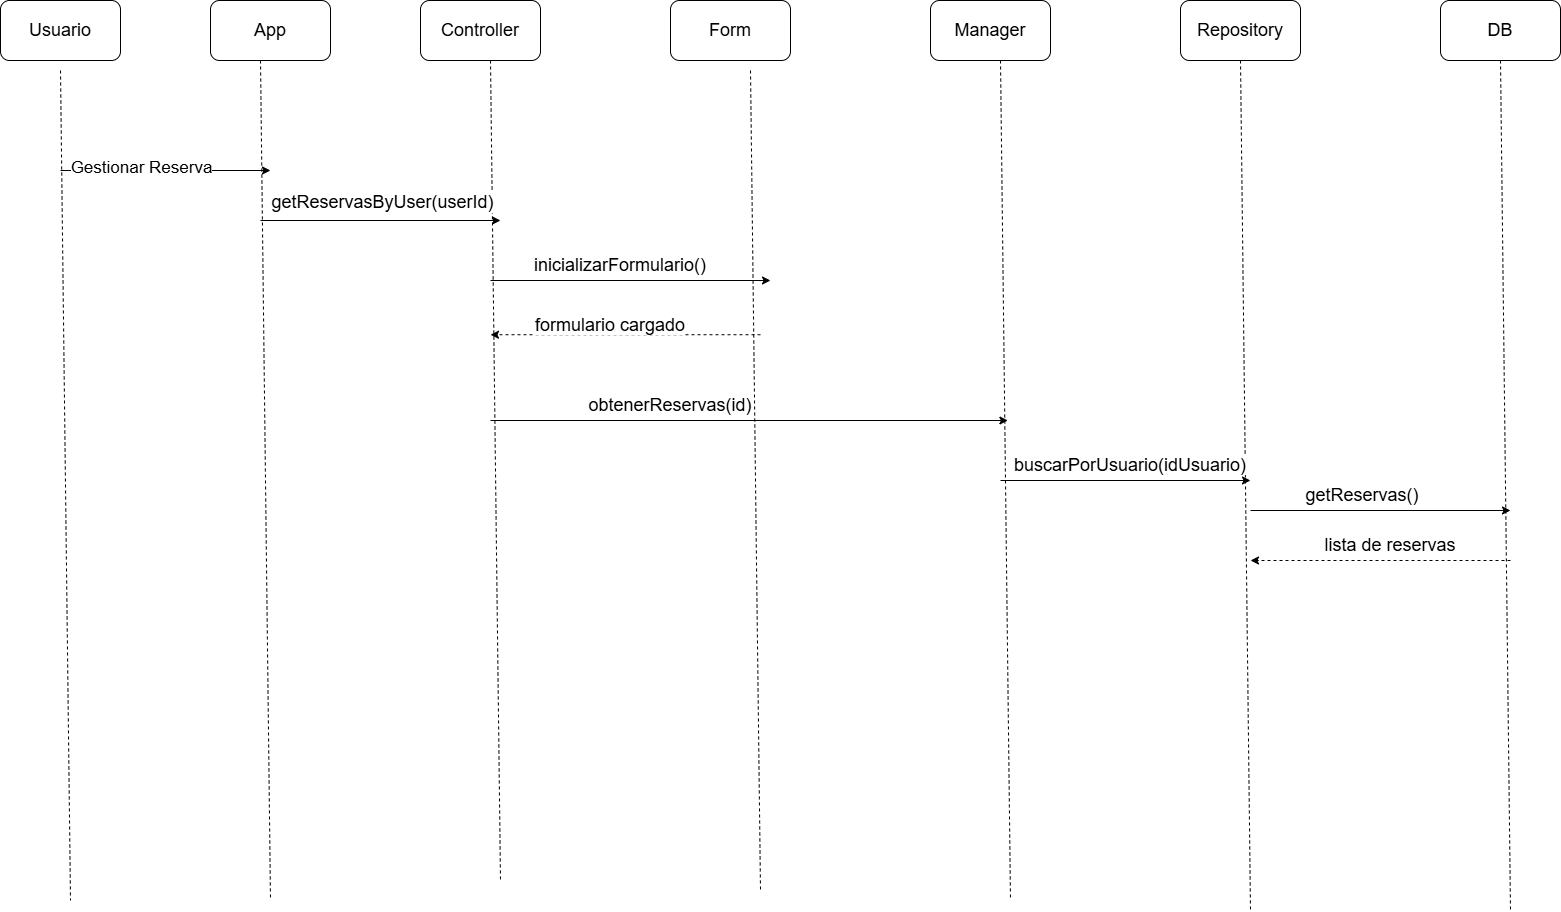

The diagram above was exported from draw.io. Its source (the exported page's mxGraphModel, read from the mxfile embedded in the PNG):
<mxGraphModel dx="3414" dy="2712" grid="1" gridSize="10" guides="1" tooltips="1" connect="1" arrows="1" fold="1" page="1" pageScale="1" pageWidth="827" pageHeight="1169" math="0" shadow="0">
  <root>
    <mxCell id="0" />
    <mxCell id="1" parent="0" />
    <mxCell id="ys_BY1aDV5R5FLa8RVIn-40" value="&lt;font style=&quot;font-size: 18px;&quot;&gt;Usuario&lt;/font&gt;" style="rounded=1;whiteSpace=wrap;html=1;" vertex="1" parent="1">
      <mxGeometry x="2390" y="1030" width="120" height="60" as="geometry" />
    </mxCell>
    <mxCell id="ys_BY1aDV5R5FLa8RVIn-41" value="&lt;font style=&quot;font-size: 18px;&quot;&gt;App&lt;/font&gt;" style="rounded=1;whiteSpace=wrap;html=1;" vertex="1" parent="1">
      <mxGeometry x="2600" y="1030" width="120" height="60" as="geometry" />
    </mxCell>
    <mxCell id="ys_BY1aDV5R5FLa8RVIn-42" value="&lt;font style=&quot;font-size: 18px;&quot;&gt;Controller&lt;/font&gt;" style="rounded=1;whiteSpace=wrap;html=1;" vertex="1" parent="1">
      <mxGeometry x="2810" y="1030" width="120" height="60" as="geometry" />
    </mxCell>
    <mxCell id="ys_BY1aDV5R5FLa8RVIn-43" value="&lt;font style=&quot;font-size: 18px;&quot;&gt;Form&lt;/font&gt;&lt;span style=&quot;color: rgba(0, 0, 0, 0); font-family: monospace; font-size: 0px; text-align: start; text-wrap-mode: nowrap;&quot;&gt;%3CmxGraphModel%3E%3Croot%3E%3CmxCell%20id%3D%220%22%2F%3E%3CmxCell%20id%3D%221%22%20parent%3D%220%22%2F%3E%3CmxCell%20id%3D%222%22%20value%3D%22%26lt%3Bfont%20style%3D%26quot%3Bfont-size%3A%2018px%3B%26quot%3B%26gt%3BUsuario%26lt%3B%2Ffont%26gt%3B%22%20style%3D%22rounded%3D1%3BwhiteSpace%3Dwrap%3Bhtml%3D1%3B%22%20vertex%3D%221%22%20parent%3D%221%22%3E%3CmxGeometry%20x%3D%22230%22%20y%3D%22770%22%20width%3D%22120%22%20height%3D%2260%22%20as%3D%22geometry%22%2F%3E%3C%2FmxCell%3E%3CmxCell%20id%3D%223%22%20value%3D%22%26lt%3Bfont%20style%3D%26quot%3Bfont-size%3A%2018px%3B%26quot%3B%26gt%3BApp%26lt%3B%2Ffont%26gt%3B%22%20style%3D%22rounded%3D1%3BwhiteSpace%3Dwrap%3Bhtml%3D1%3B%22%20vertex%3D%221%22%20parent%3D%221%22%3E%3CmxGeometry%20x%3D%22430%22%20y%3D%22770%22%20width%3D%22120%22%20height%3D%2260%22%20as%3D%22geometry%22%2F%3E%3C%2FmxCell%3E%3C%2Froot%3E%3C%2FmxGraphModel%3E&lt;/span&gt;" style="rounded=1;whiteSpace=wrap;html=1;" vertex="1" parent="1">
      <mxGeometry x="3060" y="1030" width="120" height="60" as="geometry" />
    </mxCell>
    <mxCell id="ys_BY1aDV5R5FLa8RVIn-44" value="&lt;font style=&quot;font-size: 18px;&quot;&gt;Manager&lt;/font&gt;" style="rounded=1;whiteSpace=wrap;html=1;" vertex="1" parent="1">
      <mxGeometry x="3320" y="1030" width="120" height="60" as="geometry" />
    </mxCell>
    <mxCell id="ys_BY1aDV5R5FLa8RVIn-45" value="&lt;font style=&quot;font-size: 18px;&quot;&gt;Repository&lt;/font&gt;" style="rounded=1;whiteSpace=wrap;html=1;" vertex="1" parent="1">
      <mxGeometry x="3570" y="1030" width="120" height="60" as="geometry" />
    </mxCell>
    <mxCell id="ys_BY1aDV5R5FLa8RVIn-46" value="&lt;font style=&quot;font-size: 18px;&quot;&gt;DB&lt;/font&gt;" style="rounded=1;whiteSpace=wrap;html=1;" vertex="1" parent="1">
      <mxGeometry x="3830" y="1030" width="120" height="60" as="geometry" />
    </mxCell>
    <mxCell id="ys_BY1aDV5R5FLa8RVIn-47" value="" style="endArrow=none;dashed=1;html=1;rounded=0;" edge="1" parent="1">
      <mxGeometry width="50" height="50" relative="1" as="geometry">
        <mxPoint x="2450" y="1100" as="sourcePoint" />
        <mxPoint x="2460" y="1930" as="targetPoint" />
      </mxGeometry>
    </mxCell>
    <mxCell id="ys_BY1aDV5R5FLa8RVIn-48" value="" style="endArrow=none;dashed=1;html=1;rounded=0;exitX=0.5;exitY=1;exitDx=0;exitDy=0;" edge="1" parent="1">
      <mxGeometry width="50" height="50" relative="1" as="geometry">
        <mxPoint x="2650" y="1090" as="sourcePoint" />
        <mxPoint x="2660" y="1930" as="targetPoint" />
      </mxGeometry>
    </mxCell>
    <mxCell id="ys_BY1aDV5R5FLa8RVIn-49" value="" style="endArrow=none;dashed=1;html=1;rounded=0;" edge="1" parent="1">
      <mxGeometry width="50" height="50" relative="1" as="geometry">
        <mxPoint x="2880" y="1090" as="sourcePoint" />
        <mxPoint x="2890" y="1910" as="targetPoint" />
      </mxGeometry>
    </mxCell>
    <mxCell id="ys_BY1aDV5R5FLa8RVIn-50" value="" style="endArrow=none;dashed=1;html=1;rounded=0;" edge="1" parent="1">
      <mxGeometry width="50" height="50" relative="1" as="geometry">
        <mxPoint x="3140" y="1100" as="sourcePoint" />
        <mxPoint x="3150" y="1920" as="targetPoint" />
      </mxGeometry>
    </mxCell>
    <mxCell id="ys_BY1aDV5R5FLa8RVIn-51" value="" style="endArrow=none;dashed=1;html=1;rounded=0;exitX=0.5;exitY=1;exitDx=0;exitDy=0;" edge="1" parent="1">
      <mxGeometry width="50" height="50" relative="1" as="geometry">
        <mxPoint x="3390" y="1090" as="sourcePoint" />
        <mxPoint x="3400" y="1930" as="targetPoint" />
      </mxGeometry>
    </mxCell>
    <mxCell id="ys_BY1aDV5R5FLa8RVIn-52" value="" style="endArrow=none;dashed=1;html=1;rounded=0;exitX=0.5;exitY=1;exitDx=0;exitDy=0;" edge="1" parent="1" source="ys_BY1aDV5R5FLa8RVIn-45">
      <mxGeometry width="50" height="50" relative="1" as="geometry">
        <mxPoint x="3630" y="1100" as="sourcePoint" />
        <mxPoint x="3640" y="1940" as="targetPoint" />
      </mxGeometry>
    </mxCell>
    <mxCell id="ys_BY1aDV5R5FLa8RVIn-53" value="" style="endArrow=none;dashed=1;html=1;rounded=0;exitX=0.5;exitY=1;exitDx=0;exitDy=0;" edge="1" parent="1" source="ys_BY1aDV5R5FLa8RVIn-46">
      <mxGeometry width="50" height="50" relative="1" as="geometry">
        <mxPoint x="3890" y="1100" as="sourcePoint" />
        <mxPoint x="3900" y="1940" as="targetPoint" />
      </mxGeometry>
    </mxCell>
    <mxCell id="ys_BY1aDV5R5FLa8RVIn-54" value="" style="endArrow=classic;html=1;rounded=0;" edge="1" parent="1">
      <mxGeometry width="50" height="50" relative="1" as="geometry">
        <mxPoint x="2450" y="1200" as="sourcePoint" />
        <mxPoint x="2660" y="1200" as="targetPoint" />
      </mxGeometry>
    </mxCell>
    <mxCell id="ys_BY1aDV5R5FLa8RVIn-55" value="&lt;font style=&quot;font-size: 17px;&quot;&gt;Gestionar Reserva&lt;/font&gt;" style="edgeLabel;html=1;align=center;verticalAlign=middle;resizable=0;points=[];" vertex="1" connectable="0" parent="ys_BY1aDV5R5FLa8RVIn-54">
      <mxGeometry x="-0.244" y="4" relative="1" as="geometry">
        <mxPoint x="-1" as="offset" />
      </mxGeometry>
    </mxCell>
    <mxCell id="ys_BY1aDV5R5FLa8RVIn-57" value="" style="endArrow=classic;html=1;rounded=0;" edge="1" parent="1">
      <mxGeometry width="50" height="50" relative="1" as="geometry">
        <mxPoint x="2650" y="1250" as="sourcePoint" />
        <mxPoint x="2890" y="1250" as="targetPoint" />
      </mxGeometry>
    </mxCell>
    <mxCell id="ys_BY1aDV5R5FLa8RVIn-58" value="&lt;font style=&quot;font-size: 18px;&quot;&gt;getReservasByUser(userId)&lt;/font&gt;" style="edgeLabel;html=1;align=center;verticalAlign=middle;resizable=0;points=[];" vertex="1" connectable="0" parent="ys_BY1aDV5R5FLa8RVIn-57">
      <mxGeometry x="0.1658" y="-5" relative="1" as="geometry">
        <mxPoint x="-20" y="-25" as="offset" />
      </mxGeometry>
    </mxCell>
    <mxCell id="ys_BY1aDV5R5FLa8RVIn-59" value="" style="endArrow=classic;html=1;rounded=0;" edge="1" parent="1">
      <mxGeometry width="50" height="50" relative="1" as="geometry">
        <mxPoint x="2880" y="1310" as="sourcePoint" />
        <mxPoint x="3160" y="1310" as="targetPoint" />
      </mxGeometry>
    </mxCell>
    <mxCell id="ys_BY1aDV5R5FLa8RVIn-60" value="&lt;span style=&quot;font-size: 18px; text-wrap-mode: nowrap; background-color: rgb(255, 255, 255);&quot;&gt;inicializarFormulario()&lt;/span&gt;" style="text;html=1;whiteSpace=wrap;strokeColor=none;fillColor=none;align=center;verticalAlign=middle;rounded=0;" vertex="1" parent="1">
      <mxGeometry x="2980" y="1280" width="60" height="30" as="geometry" />
    </mxCell>
    <mxCell id="ys_BY1aDV5R5FLa8RVIn-61" value="" style="endArrow=classic;html=1;rounded=0;" edge="1" parent="1">
      <mxGeometry width="50" height="50" relative="1" as="geometry">
        <mxPoint x="2880" y="1450" as="sourcePoint" />
        <mxPoint x="3397.3845966045674" y="1450" as="targetPoint" />
      </mxGeometry>
    </mxCell>
    <mxCell id="ys_BY1aDV5R5FLa8RVIn-62" value="" style="endArrow=classic;html=1;rounded=0;" edge="1" parent="1">
      <mxGeometry width="50" height="50" relative="1" as="geometry">
        <mxPoint x="3390" y="1510" as="sourcePoint" />
        <mxPoint x="3640" y="1510" as="targetPoint" />
      </mxGeometry>
    </mxCell>
    <mxCell id="ys_BY1aDV5R5FLa8RVIn-64" value="&lt;span style=&quot;font-size: 18px; text-wrap-mode: nowrap; background-color: rgb(255, 255, 255);&quot;&gt;obtenerReservas(id)&lt;/span&gt;" style="text;html=1;whiteSpace=wrap;strokeColor=none;fillColor=none;align=center;verticalAlign=middle;rounded=0;" vertex="1" parent="1">
      <mxGeometry x="3030" y="1420" width="60" height="30" as="geometry" />
    </mxCell>
    <mxCell id="ys_BY1aDV5R5FLa8RVIn-65" value="" style="endArrow=classic;html=1;rounded=0;dashed=1;" edge="1" parent="1">
      <mxGeometry width="50" height="50" relative="1" as="geometry">
        <mxPoint x="3150" y="1364.23" as="sourcePoint" />
        <mxPoint x="2880" y="1364.23" as="targetPoint" />
      </mxGeometry>
    </mxCell>
    <mxCell id="ys_BY1aDV5R5FLa8RVIn-66" value="&lt;span style=&quot;font-size: 18px; text-wrap-mode: nowrap; background-color: rgb(255, 255, 255);&quot;&gt;formulario cargado&lt;/span&gt;" style="text;html=1;whiteSpace=wrap;strokeColor=none;fillColor=none;align=center;verticalAlign=middle;rounded=0;" vertex="1" parent="1">
      <mxGeometry x="2970" y="1340" width="60" height="30" as="geometry" />
    </mxCell>
    <mxCell id="ys_BY1aDV5R5FLa8RVIn-67" value="&lt;span style=&quot;font-size: 18px; text-wrap-mode: nowrap; background-color: rgb(255, 255, 255);&quot;&gt;buscarPorUsuario(idUsuario)&lt;/span&gt;" style="text;html=1;whiteSpace=wrap;strokeColor=none;fillColor=none;align=center;verticalAlign=middle;rounded=0;" vertex="1" parent="1">
      <mxGeometry x="3490" y="1480" width="60" height="30" as="geometry" />
    </mxCell>
    <mxCell id="ys_BY1aDV5R5FLa8RVIn-68" value="" style="endArrow=classic;html=1;rounded=0;dashed=1;" edge="1" parent="1">
      <mxGeometry width="50" height="50" relative="1" as="geometry">
        <mxPoint x="3900" y="1590" as="sourcePoint" />
        <mxPoint x="3640" y="1590" as="targetPoint" />
      </mxGeometry>
    </mxCell>
    <mxCell id="ys_BY1aDV5R5FLa8RVIn-69" value="&lt;span style=&quot;font-size: 18px; text-wrap-mode: nowrap; background-color: rgb(255, 255, 255);&quot;&gt;lista de reservas&lt;/span&gt;" style="text;html=1;whiteSpace=wrap;strokeColor=none;fillColor=none;align=center;verticalAlign=middle;rounded=0;" vertex="1" parent="1">
      <mxGeometry x="3750" y="1560" width="60" height="30" as="geometry" />
    </mxCell>
    <mxCell id="ys_BY1aDV5R5FLa8RVIn-77" value="" style="endArrow=classic;html=1;rounded=0;" edge="1" parent="1">
      <mxGeometry width="50" height="50" relative="1" as="geometry">
        <mxPoint x="3640" y="1540" as="sourcePoint" />
        <mxPoint x="3900" y="1540" as="targetPoint" />
      </mxGeometry>
    </mxCell>
    <mxCell id="ys_BY1aDV5R5FLa8RVIn-114" value="&lt;span style=&quot;font-size: 18px; text-wrap-mode: nowrap; background-color: rgb(255, 255, 255);&quot;&gt;getReservas()&lt;/span&gt;" style="text;html=1;whiteSpace=wrap;strokeColor=none;fillColor=none;align=center;verticalAlign=middle;rounded=0;" vertex="1" parent="1">
      <mxGeometry x="3722" y="1510" width="60" height="30" as="geometry" />
    </mxCell>
  </root>
</mxGraphModel>